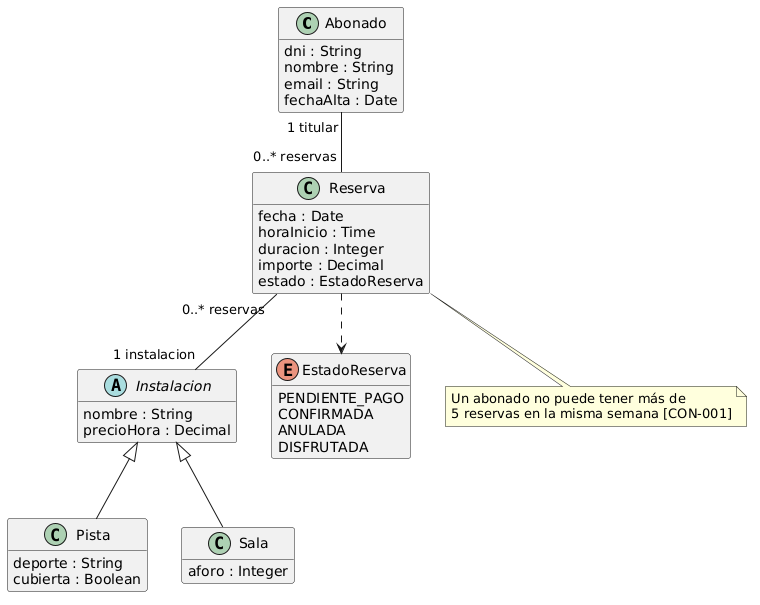

The diagram above was rendered by PlantUML. Its source (embedded in the PNG):
@startuml
skinparam defaultFontName Arial
hide empty methods
class Abonado {
  dni : String
  nombre : String
  email : String
  fechaAlta : Date
}
abstract class Instalacion {
  nombre : String
  precioHora : Decimal
}
class Pista {
  deporte : String
  cubierta : Boolean
}
class Sala {
  aforo : Integer
}
class Reserva {
  fecha : Date
  horaInicio : Time
  duracion : Integer
  importe : Decimal
  estado : EstadoReserva
}
enum EstadoReserva {
  PENDIENTE_PAGO
  CONFIRMADA
  ANULADA
  DISFRUTADA
}
Instalacion <|-- Pista
Instalacion <|-- Sala
Abonado "1 titular" -- "0..* reservas" Reserva
Reserva "0..* reservas" -- "1 instalacion" Instalacion
Reserva ..> EstadoReserva
note bottom of Reserva
  Un abonado no puede tener más de
  5 reservas en la misma semana [CON-001]
end note
@enduml